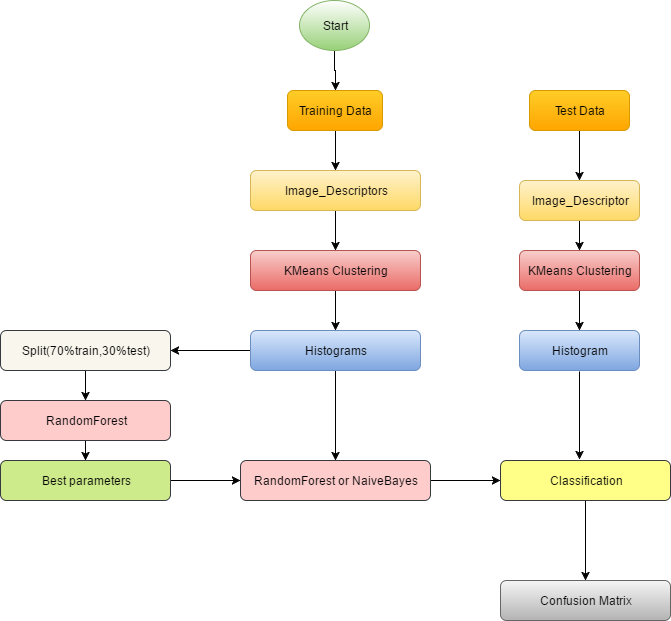

The diagram above was exported from draw.io. Its source (the exported page's mxGraphModel, read from the mxfile embedded in the PNG):
<mxGraphModel dx="872" dy="457" grid="1" gridSize="10" guides="1" tooltips="1" connect="1" arrows="1" fold="1" page="1" pageScale="1" pageWidth="850" pageHeight="1100" background="#ffffff" math="0" shadow="0">
  <root>
    <mxCell id="0" />
    <mxCell id="1" parent="0" />
    <mxCell id="2" value="" style="edgeStyle=orthogonalEdgeStyle;rounded=0;html=1;jettySize=auto;orthogonalLoop=1;" edge="1" source="3" target="5" parent="1">
      <mxGeometry relative="1" as="geometry" />
    </mxCell>
    <mxCell id="3" value="Start" style="ellipse;whiteSpace=wrap;html=1;fillColor=#ffffff;strokeColor=#82b366;gradientColor=#97d077;" vertex="1" parent="1">
      <mxGeometry x="789" y="350" width="70" height="50" as="geometry" />
    </mxCell>
    <mxCell id="4" value="" style="edgeStyle=orthogonalEdgeStyle;rounded=0;html=1;jettySize=auto;orthogonalLoop=1;" edge="1" source="5" target="7" parent="1">
      <mxGeometry relative="1" as="geometry" />
    </mxCell>
    <mxCell id="5" value="Training Data" style="rounded=1;whiteSpace=wrap;html=1;fillColor=#ffcd28;strokeColor=#d79b00;gradientColor=#ffa500;" vertex="1" parent="1">
      <mxGeometry x="777" y="440" width="95" height="40" as="geometry" />
    </mxCell>
    <mxCell id="6" value="" style="edgeStyle=orthogonalEdgeStyle;rounded=0;html=1;jettySize=auto;orthogonalLoop=1;" edge="1" source="7" target="9" parent="1">
      <mxGeometry relative="1" as="geometry" />
    </mxCell>
    <mxCell id="7" value="Image_Descriptors" style="rounded=1;whiteSpace=wrap;html=1;fillColor=#fff2cc;strokeColor=#d6b656;gradientColor=#ffd966;" vertex="1" parent="1">
      <mxGeometry x="740" y="520" width="170" height="40" as="geometry" />
    </mxCell>
    <mxCell id="8" value="" style="edgeStyle=orthogonalEdgeStyle;rounded=0;html=1;jettySize=auto;orthogonalLoop=1;" edge="1" source="9" target="12" parent="1">
      <mxGeometry relative="1" as="geometry" />
    </mxCell>
    <mxCell id="9" value="KMeans Clustering" style="rounded=1;whiteSpace=wrap;html=1;fillColor=#f8cecc;strokeColor=#b85450;gradientColor=#ea6b66;" vertex="1" parent="1">
      <mxGeometry x="740" y="600" width="170" height="40" as="geometry" />
    </mxCell>
    <mxCell id="10" value="" style="edgeStyle=orthogonalEdgeStyle;rounded=0;html=1;jettySize=auto;orthogonalLoop=1;" edge="1" source="12" target="20" parent="1">
      <mxGeometry relative="1" as="geometry" />
    </mxCell>
    <mxCell id="11" value="&lt;div&gt;&lt;br&gt;&lt;/div&gt;&lt;div&gt;&lt;br&gt;&lt;/div&gt;" style="edgeStyle=orthogonalEdgeStyle;rounded=0;html=1;jettySize=auto;orthogonalLoop=1;" edge="1" source="12" target="14" parent="1">
      <mxGeometry relative="1" as="geometry" />
    </mxCell>
    <mxCell id="12" value="Histograms" style="rounded=1;whiteSpace=wrap;html=1;fillColor=#dae8fc;strokeColor=#6c8ebf;gradientColor=#7ea6e0;" vertex="1" parent="1">
      <mxGeometry x="740" y="680" width="170" height="40" as="geometry" />
    </mxCell>
    <mxCell id="13" value="" style="edgeStyle=orthogonalEdgeStyle;rounded=0;html=1;jettySize=auto;orthogonalLoop=1;" edge="1" source="14" target="16" parent="1">
      <mxGeometry relative="1" as="geometry" />
    </mxCell>
    <mxCell id="14" value="Split(70%train,30%test)" style="rounded=1;whiteSpace=wrap;html=1;fillColor=#f9f7ed;strokeColor=#36393d;" vertex="1" parent="1">
      <mxGeometry x="490" y="680" width="170" height="40" as="geometry" />
    </mxCell>
    <mxCell id="15" value="" style="edgeStyle=orthogonalEdgeStyle;rounded=0;html=1;jettySize=auto;orthogonalLoop=1;" edge="1" source="16" target="18" parent="1">
      <mxGeometry relative="1" as="geometry" />
    </mxCell>
    <mxCell id="16" value="RandomForest" style="rounded=1;whiteSpace=wrap;html=1;fillColor=#ffcccc;strokeColor=#36393d;" vertex="1" parent="1">
      <mxGeometry x="490" y="750" width="170" height="40" as="geometry" />
    </mxCell>
    <mxCell id="17" value="" style="edgeStyle=orthogonalEdgeStyle;rounded=0;html=1;jettySize=auto;orthogonalLoop=1;" edge="1" source="18" target="20" parent="1">
      <mxGeometry relative="1" as="geometry" />
    </mxCell>
    <mxCell id="18" value="Best parameters" style="rounded=1;whiteSpace=wrap;html=1;fillColor=#cdeb8b;strokeColor=#36393d;" vertex="1" parent="1">
      <mxGeometry x="490" y="810" width="170" height="40" as="geometry" />
    </mxCell>
    <mxCell id="19" value="" style="edgeStyle=orthogonalEdgeStyle;rounded=0;html=1;jettySize=auto;orthogonalLoop=1;" edge="1" source="20" target="22" parent="1">
      <mxGeometry relative="1" as="geometry" />
    </mxCell>
    <mxCell id="20" value="RandomForest or NaiveBayes" style="rounded=1;whiteSpace=wrap;html=1;fillColor=#ffcccc;strokeColor=#36393d;" vertex="1" parent="1">
      <mxGeometry x="730" y="810" width="190" height="40" as="geometry" />
    </mxCell>
    <mxCell id="21" value="" style="edgeStyle=orthogonalEdgeStyle;rounded=0;html=1;jettySize=auto;orthogonalLoop=1;" edge="1" source="22" target="23" parent="1">
      <mxGeometry relative="1" as="geometry" />
    </mxCell>
    <mxCell id="22" value="Classification" style="rounded=1;whiteSpace=wrap;html=1;fillColor=#ffff88;strokeColor=#36393d;" vertex="1" parent="1">
      <mxGeometry x="990" y="810" width="170" height="40" as="geometry" />
    </mxCell>
    <mxCell id="23" value="Confusion Matrix" style="rounded=1;whiteSpace=wrap;html=1;fillColor=#f5f5f5;strokeColor=#666666;gradientColor=#b3b3b3;" vertex="1" parent="1">
      <mxGeometry x="990" y="930" width="170" height="40" as="geometry" />
    </mxCell>
    <mxCell id="24" value="" style="edgeStyle=orthogonalEdgeStyle;rounded=0;html=1;jettySize=auto;orthogonalLoop=1;" edge="1" source="25" target="27" parent="1">
      <mxGeometry relative="1" as="geometry" />
    </mxCell>
    <mxCell id="25" value="Test Data" style="rounded=1;whiteSpace=wrap;html=1;fillColor=#ffcd28;strokeColor=#d79b00;gradientColor=#ffa500;" vertex="1" parent="1">
      <mxGeometry x="1019" y="440" width="100" height="40" as="geometry" />
    </mxCell>
    <mxCell id="26" value="" style="edgeStyle=orthogonalEdgeStyle;rounded=0;html=1;jettySize=auto;orthogonalLoop=1;" edge="1" source="27" target="29" parent="1">
      <mxGeometry relative="1" as="geometry" />
    </mxCell>
    <mxCell id="27" value="Image_Descriptor" style="rounded=1;whiteSpace=wrap;html=1;fillColor=#fff2cc;strokeColor=#d6b656;gradientColor=#ffd966;" vertex="1" parent="1">
      <mxGeometry x="1009" y="530" width="120" height="40" as="geometry" />
    </mxCell>
    <mxCell id="28" value="" style="edgeStyle=orthogonalEdgeStyle;rounded=0;html=1;jettySize=auto;orthogonalLoop=1;" edge="1" source="29" target="30" parent="1">
      <mxGeometry relative="1" as="geometry" />
    </mxCell>
    <mxCell id="29" value="KMeans Clustering" style="rounded=1;whiteSpace=wrap;html=1;fillColor=#f8cecc;strokeColor=#b85450;gradientColor=#ea6b66;" vertex="1" parent="1">
      <mxGeometry x="1009" y="600" width="120" height="40" as="geometry" />
    </mxCell>
    <mxCell id="30" value="Histogram" style="rounded=1;whiteSpace=wrap;html=1;fillColor=#dae8fc;strokeColor=#6c8ebf;gradientColor=#7ea6e0;" vertex="1" parent="1">
      <mxGeometry x="1009" y="680" width="120" height="40" as="geometry" />
    </mxCell>
    <mxCell id="31" value="" style="endArrow=classic;html=1;entryX=0.465;entryY=-0.025;entryPerimeter=0;" edge="1" target="22" parent="1">
      <mxGeometry width="50" height="50" relative="1" as="geometry">
        <mxPoint x="1069" y="721" as="sourcePoint" />
        <mxPoint x="1099" y="740" as="targetPoint" />
      </mxGeometry>
    </mxCell>
  </root>
</mxGraphModel>